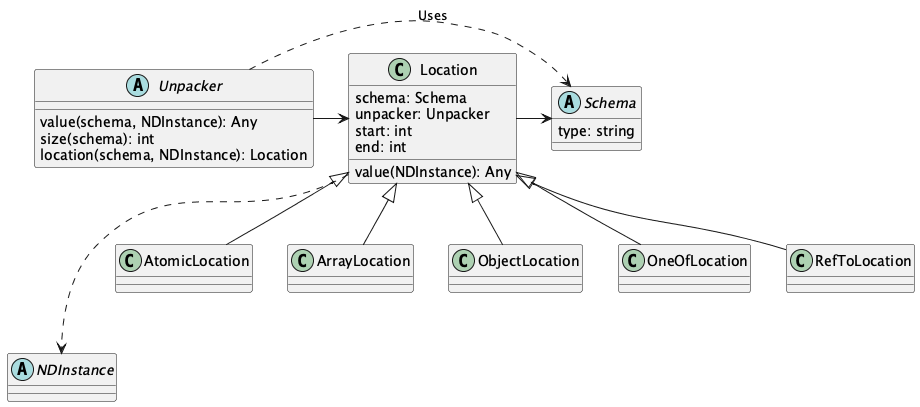

The diagram above was rendered by PlantUML. Its source (embedded in the PNG):
@startuml
    abstract class Unpacker {
        value(schema, NDInstance): Any
        size(schema): int
        location(schema, NDInstance): Location
    }
    abstract class Schema {
        type: string
    }
    abstract class NDInstance

    class Location {
        schema: Schema
        unpacker: Unpacker
        start: int
        end: int
        value(NDInstance): Any
    }

    Location ...> NDInstance
    Unpacker -> Location
    Location -> Schema
    Unpacker .> Schema : "Uses"

    class AtomicLocation
    Location <|-- AtomicLocation
    class ArrayLocation
    Location <|-- ArrayLocation
    class ObjectLocation
    Location <|-- ObjectLocation
    class OneOfLocation
    Location <|-- OneOfLocation
    class RefToLocation
    Location <|-- RefToLocation
@enduml